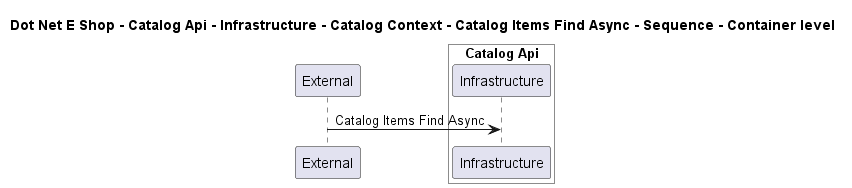

The diagram above was rendered by PlantUML. Its source (embedded in the PNG):
@startuml

title Dot Net E Shop - Catalog Api - Infrastructure - Catalog Context - Catalog Items Find Async - Sequence - Container level

participant "External" as C4InterFlow.SoftwareSystems.ExternalSystem

box "Catalog Api" #White
    participant "Infrastructure" as DotNetEShop.SoftwareSystems.CatalogApi.Containers.Infrastructure
end box


C4InterFlow.SoftwareSystems.ExternalSystem -> DotNetEShop.SoftwareSystems.CatalogApi.Containers.Infrastructure : Catalog Items Find Async


@enduml